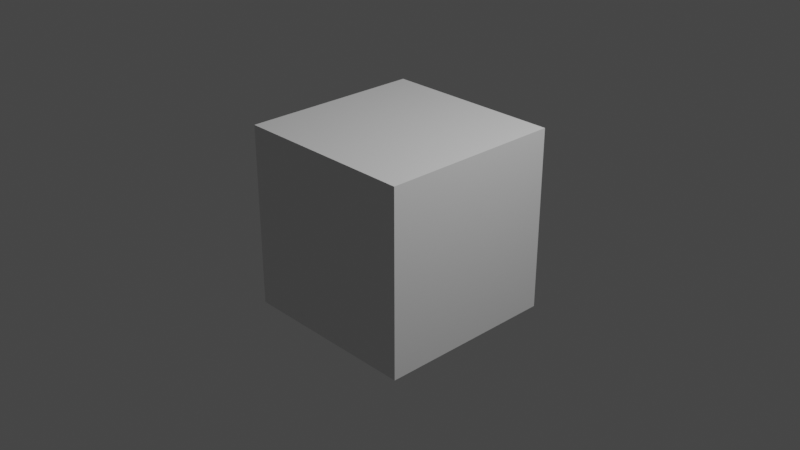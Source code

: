 # Source: misc.blend  (saved by Blender 3.3.6; exported with 4.5.12 LTS)
import bpy
from mathutils import Matrix  # noqa: F401  (used for matrix-valued properties, if any)

bpy.ops.wm.read_factory_settings(use_empty=True)
scene = bpy.context.scene
scene.name = 'Scene'

# ---- collections
col_collection = bpy.data.collections.new('Collection'); scene.collection.children.link(col_collection)

# ---- materials (node trees are filled in below, after node groups)
mat_material = bpy.data.materials.new('Material')
mat_material.alpha_threshold = 0.0
mat_material.use_transparent_shadow = False
mat_material.roughness = 0.5
mat_material.line_color = (0.0, 0.0, 0.0, 1.0)

# ---- material node trees
mat_material.use_nodes = True; mat_material.node_tree.nodes.clear()
_N = mat_material.node_tree.nodes; _L = mat_material.node_tree.links
n0 = _N.new('ShaderNodeOutputMaterial'); n0.name = 'Material Output'; n0.location = (300, 300)
n1 = _N.new('ShaderNodeBsdfPrincipled'); n1.name = 'Principled BSDF'; n1.location = (10, 300)
n1.distribution = 'GGX'
n1.subsurface_method = 'RANDOM_WALK_SKIN'
n1.inputs[3].default_value = 1.45
n1.inputs[27].default_value = (0.0, 0.0, 0.0, 1.0)
n1.inputs[28].default_value = 1.0
_L.new(n1.outputs[0], n0.inputs[0])
n0.is_active_output = True

# ---- world
world_world = bpy.data.worlds.new('World'); scene.world = world_world
world_world.use_nodes = True; world_world.node_tree.nodes.clear()
_N = world_world.node_tree.nodes; _L = world_world.node_tree.links
n0 = _N.new('ShaderNodeOutputWorld'); n0.name = 'World Output'; n0.location = (300, 300)
n1 = _N.new('ShaderNodeBackground'); n1.name = 'Background'; n1.location = (10, 300)
n1.inputs[0].default_value = (0.05088, 0.05088, 0.05088, 1.0)
_L.new(n1.outputs[0], n0.inputs[0])
n0.is_active_output = True
world_world.color = (0.05088, 0.05088, 0.05088)
world_world.use_sun_shadow = False
world_world.sun_shadow_jitter_overblur = 0.0

# ---- cameras
cam_camera = bpy.data.cameras.new('Camera')
cam_camera.clip_end = 100.0
cam_camera.ortho_scale = 7.314

# ---- lights
light_light = bpy.data.lights.new('Light', 'POINT')
light_light.transmission_factor = 0.0
light_light.energy = 1000.0
light_light.shadow_soft_size = 0.1
light_light.shadow_maximum_resolution = 0.006
light_light.use_absolute_resolution = True

# ---- meshes
me_cube = bpy.data.meshes.new('Cube')
me_cube.from_pydata([(1.0, 1.0, 1.0), (1.0, 1.0, -1.0), (1.0, -1.0, 1.0), (1.0, -1.0, -1.0), (-1.0, 1.0, 1.0), (-1.0, 1.0, -1.0), (-1.0, -1.0, 1.0), (-1.0, -1.0, -1.0)], [], [(0, 4, 6, 2), (3, 2, 6, 7), (7, 6, 4, 5), (5, 1, 3, 7), (1, 0, 2, 3), (5, 4, 0, 1)])
_uv = me_cube.uv_layers.new(name='UVMap')
_uv.uv.foreach_set('vector', [0.625, 0.5, 0.875, 0.5, 0.875, 0.75, 0.625, 0.75, 0.375, 0.75, 0.625, 0.75, 0.625, 1.0, 0.375, 1.0, 0.375, 0.0, 0.625, 0.0, 0.625, 0.25, 0.375, 0.25, 0.125, 0.5, 0.375, 0.5, 0.375, 0.75, 0.125, 0.75, 0.375, 0.5, 0.625, 0.5, 0.625, 0.75, 0.375, 0.75, 0.375, 0.25, 0.625, 0.25, 0.625, 0.5, 0.375, 0.5])
me_cube.materials.append(mat_material)
me_cube.use_mirror_vertex_groups = False
me_cube.update()

# ---- objects
ob_cube = bpy.data.objects.new('Cube', me_cube)
ob_light = bpy.data.objects.new('Light', light_light)
ob_camera = bpy.data.objects.new('Camera', cam_camera)

# ---- transforms, parenting, visibility, modifiers, constraints
ob_cube.location = (0.0, 0.0, 0.0)
ob_cube.lock_rotations_4d = False
ob_cube.empty_display_type = 'ARROWS'
ob_cube.lineart.crease_threshold = 0.0
ob_light.location = (4.076, 1.005, 5.904)
ob_light.rotation_euler = (0.6503, 0.05522, 1.866)
ob_light.lock_rotations_4d = False
ob_light.empty_display_type = 'ARROWS'
ob_light.color = (0.0, 0.0, 0.0, 0.0)
ob_light.lineart.crease_threshold = 0.0
ob_camera.location = (7.359, -6.926, 4.958)
ob_camera.rotation_euler = (1.109, 0.0, 0.8149)
ob_camera.lock_rotations_4d = False
ob_camera.empty_display_type = 'ARROWS'
ob_camera.color = (0.0, 0.0, 0.0, 0.0)
ob_camera.display_type = 'WIRE'
ob_camera.lineart.crease_threshold = 0.0

# ---- collection membership
col_collection.objects.link(ob_cube)
col_collection.objects.link(ob_light)
col_collection.objects.link(ob_camera)

# ---- scene / render settings (as saved in the file)
scene.camera = ob_camera
scene.frame_start = 1; scene.frame_end = 250; scene.frame_set(1)
scene.render.engine = 'BLENDER_EEVEE_NEXT'
scene.cycles.sampling_pattern = 'TABULATED_SOBOL'
scene.cycles.use_light_tree = False
scene.view_settings.view_transform = 'Filmic'
bpy.context.view_layer.update()

